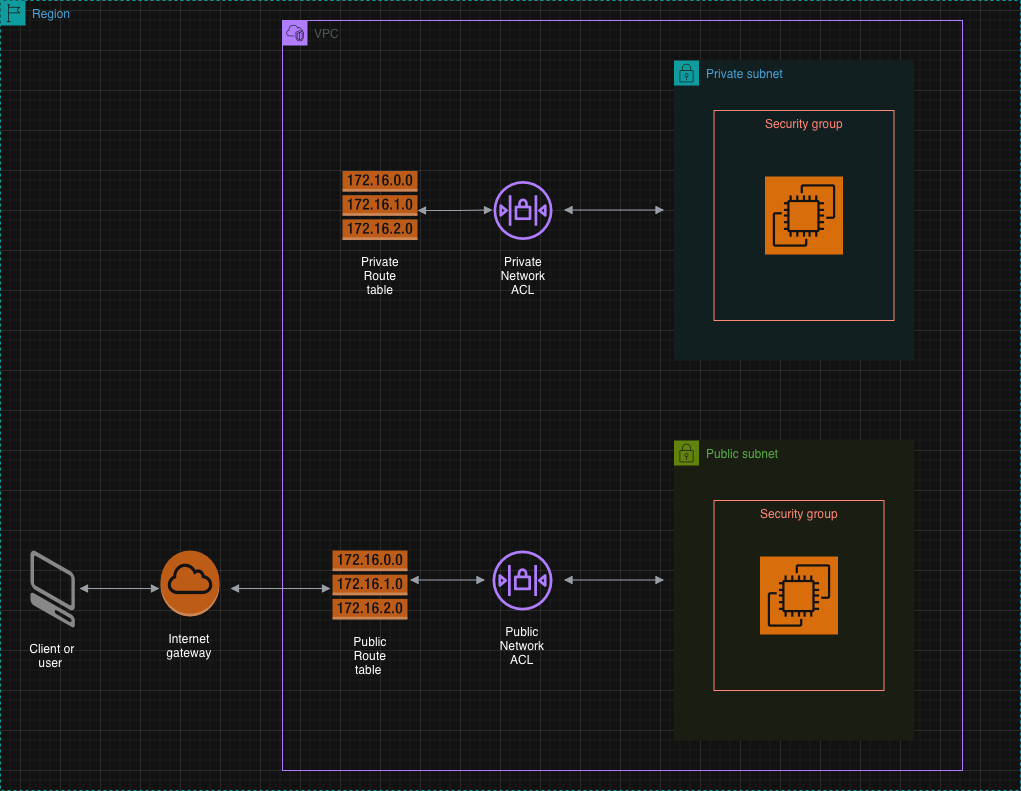

The diagram above was exported from draw.io. Its source (the exported page's mxGraphModel, read from the mxfile embedded in the PNG):
<mxGraphModel dx="2305" dy="815" grid="1" gridSize="10" guides="1" tooltips="1" connect="1" arrows="1" fold="1" page="1" pageScale="1" pageWidth="850" pageHeight="1100" math="0" shadow="0">
  <root>
    <mxCell id="0" />
    <mxCell id="1" parent="0" />
    <mxCell id="xKy9mxSYaXgbKk8Z2GF3-2" parent="1" style="points=[[0,0],[0.25,0],[0.5,0],[0.75,0],[1,0],[1,0.25],[1,0.5],[1,0.75],[1,1],[0.75,1],[0.5,1],[0.25,1],[0,1],[0,0.75],[0,0.5],[0,0.25]];outlineConnect=0;gradientColor=none;html=1;whiteSpace=wrap;fontSize=12;fontStyle=0;container=1;pointerEvents=0;collapsible=0;recursiveResize=0;shape=mxgraph.aws4.group;grIcon=mxgraph.aws4.group_region;strokeColor=#00A4A6;fillColor=none;verticalAlign=top;align=left;spacingLeft=30;fontColor=#147EBA;dashed=1;" value="Region" vertex="1">
      <mxGeometry height="790" width="1020" x="-740" y="30" as="geometry" />
    </mxCell>
    <mxCell id="xKy9mxSYaXgbKk8Z2GF3-3" parent="xKy9mxSYaXgbKk8Z2GF3-2" style="points=[[0,0],[0.25,0],[0.5,0],[0.75,0],[1,0],[1,0.25],[1,0.5],[1,0.75],[1,1],[0.75,1],[0.5,1],[0.25,1],[0,1],[0,0.75],[0,0.5],[0,0.25]];outlineConnect=0;gradientColor=none;html=1;whiteSpace=wrap;fontSize=12;fontStyle=0;container=1;pointerEvents=0;collapsible=0;recursiveResize=0;shape=mxgraph.aws4.group;grIcon=mxgraph.aws4.group_vpc2;strokeColor=#8C4FFF;fillColor=none;verticalAlign=top;align=left;spacingLeft=30;fontColor=#AAB7B8;dashed=0;" value="VPC" vertex="1">
      <mxGeometry height="750" width="680" x="282" y="20" as="geometry" />
    </mxCell>
    <mxCell id="xKy9mxSYaXgbKk8Z2GF3-4" parent="xKy9mxSYaXgbKk8Z2GF3-3" style="points=[[0,0],[0.25,0],[0.5,0],[0.75,0],[1,0],[1,0.25],[1,0.5],[1,0.75],[1,1],[0.75,1],[0.5,1],[0.25,1],[0,1],[0,0.75],[0,0.5],[0,0.25]];outlineConnect=0;gradientColor=none;html=1;whiteSpace=wrap;fontSize=12;fontStyle=0;container=1;pointerEvents=0;collapsible=0;recursiveResize=0;shape=mxgraph.aws4.group;grIcon=mxgraph.aws4.group_security_group;grStroke=0;strokeColor=#00A4A6;fillColor=#E6F6F7;verticalAlign=top;align=left;spacingLeft=30;fontColor=#147EBA;dashed=0;" value="Private subnet" vertex="1">
      <mxGeometry height="300" width="240" x="391.5" y="40" as="geometry" />
    </mxCell>
    <mxCell id="xKy9mxSYaXgbKk8Z2GF3-7" parent="xKy9mxSYaXgbKk8Z2GF3-4" style="fillColor=none;strokeColor=#DD3522;verticalAlign=top;fontStyle=0;fontColor=#DD3522;whiteSpace=wrap;html=1;" value="Security group" vertex="1">
      <mxGeometry height="210" width="180" x="40" y="50" as="geometry" />
    </mxCell>
    <mxCell id="xKy9mxSYaXgbKk8Z2GF3-8" parent="xKy9mxSYaXgbKk8Z2GF3-4" style="sketch=0;points=[[0,0,0],[0.25,0,0],[0.5,0,0],[0.75,0,0],[1,0,0],[0,1,0],[0.25,1,0],[0.5,1,0],[0.75,1,0],[1,1,0],[0,0.25,0],[0,0.5,0],[0,0.75,0],[1,0.25,0],[1,0.5,0],[1,0.75,0]];outlineConnect=0;fontColor=#232F3E;fillColor=#ED7100;strokeColor=#ffffff;dashed=0;verticalLabelPosition=bottom;verticalAlign=top;align=center;html=1;fontSize=12;fontStyle=0;aspect=fixed;shape=mxgraph.aws4.resourceIcon;resIcon=mxgraph.aws4.ec2;" value="" vertex="1">
      <mxGeometry height="78" width="78" x="91" y="116" as="geometry" />
    </mxCell>
    <mxCell id="xKy9mxSYaXgbKk8Z2GF3-5" parent="xKy9mxSYaXgbKk8Z2GF3-3" style="points=[[0,0],[0.25,0],[0.5,0],[0.75,0],[1,0],[1,0.25],[1,0.5],[1,0.75],[1,1],[0.75,1],[0.5,1],[0.25,1],[0,1],[0,0.75],[0,0.5],[0,0.25]];outlineConnect=0;gradientColor=none;html=1;whiteSpace=wrap;fontSize=12;fontStyle=0;container=1;pointerEvents=0;collapsible=0;recursiveResize=0;shape=mxgraph.aws4.group;grIcon=mxgraph.aws4.group_security_group;grStroke=0;strokeColor=#7AA116;fillColor=#F2F6E8;verticalAlign=top;align=left;spacingLeft=30;fontColor=#248814;dashed=0;" value="Public subnet" vertex="1">
      <mxGeometry height="300" width="240" x="391.5" y="420" as="geometry" />
    </mxCell>
    <mxCell id="xKy9mxSYaXgbKk8Z2GF3-11" parent="xKy9mxSYaXgbKk8Z2GF3-5" style="fillColor=none;strokeColor=#DD3522;verticalAlign=top;fontStyle=0;fontColor=#DD3522;whiteSpace=wrap;html=1;" value="Security group" vertex="1">
      <mxGeometry height="190" width="170" x="40" y="60" as="geometry" />
    </mxCell>
    <mxCell id="xKy9mxSYaXgbKk8Z2GF3-12" parent="xKy9mxSYaXgbKk8Z2GF3-5" style="sketch=0;points=[[0,0,0],[0.25,0,0],[0.5,0,0],[0.75,0,0],[1,0,0],[0,1,0],[0.25,1,0],[0.5,1,0],[0.75,1,0],[1,1,0],[0,0.25,0],[0,0.5,0],[0,0.75,0],[1,0.25,0],[1,0.5,0],[1,0.75,0]];outlineConnect=0;fontColor=#232F3E;fillColor=#ED7100;strokeColor=#ffffff;dashed=0;verticalLabelPosition=bottom;verticalAlign=top;align=center;html=1;fontSize=12;fontStyle=0;aspect=fixed;shape=mxgraph.aws4.resourceIcon;resIcon=mxgraph.aws4.ec2;" value="" vertex="1">
      <mxGeometry height="78" width="78" x="86" y="116" as="geometry" />
    </mxCell>
    <mxCell id="xKy9mxSYaXgbKk8Z2GF3-15" parent="xKy9mxSYaXgbKk8Z2GF3-3" style="sketch=0;outlineConnect=0;fontColor=#232F3E;gradientColor=none;fillColor=#8C4FFF;strokeColor=none;dashed=0;verticalLabelPosition=bottom;verticalAlign=top;align=center;html=1;fontSize=12;fontStyle=0;aspect=fixed;pointerEvents=1;shape=mxgraph.aws4.network_access_control_list;" value="" vertex="1">
      <mxGeometry height="59" width="59" x="211" y="160.5" as="geometry" />
    </mxCell>
    <mxCell id="xKy9mxSYaXgbKk8Z2GF3-16" parent="xKy9mxSYaXgbKk8Z2GF3-3" style="sketch=0;outlineConnect=0;fontColor=#232F3E;gradientColor=none;fillColor=#8C4FFF;strokeColor=none;dashed=0;verticalLabelPosition=bottom;verticalAlign=top;align=center;html=1;fontSize=12;fontStyle=0;aspect=fixed;pointerEvents=1;shape=mxgraph.aws4.network_access_control_list;" value="" vertex="1">
      <mxGeometry height="60" width="60" x="210" y="530" as="geometry" />
    </mxCell>
    <mxCell id="xKy9mxSYaXgbKk8Z2GF3-18" edge="1" parent="xKy9mxSYaXgbKk8Z2GF3-3" style="edgeStyle=orthogonalEdgeStyle;html=1;endArrow=block;elbow=vertical;startArrow=block;startFill=1;endFill=1;strokeColor=#545B64;rounded=0;" value="">
      <mxGeometry relative="1" width="100" as="geometry">
        <mxPoint x="281.5" y="189.5" as="sourcePoint" />
        <mxPoint x="381.5" y="189.5" as="targetPoint" />
      </mxGeometry>
    </mxCell>
    <mxCell id="xKy9mxSYaXgbKk8Z2GF3-19" edge="1" parent="xKy9mxSYaXgbKk8Z2GF3-3" style="edgeStyle=orthogonalEdgeStyle;html=1;endArrow=block;elbow=vertical;startArrow=block;startFill=1;endFill=1;strokeColor=#545B64;rounded=0;" value="">
      <mxGeometry relative="1" width="100" as="geometry">
        <mxPoint x="281.5" y="559.5" as="sourcePoint" />
        <mxPoint x="381.5" y="559.5" as="targetPoint" />
      </mxGeometry>
    </mxCell>
    <mxCell id="xKy9mxSYaXgbKk8Z2GF3-21" parent="xKy9mxSYaXgbKk8Z2GF3-3" style="outlineConnect=0;dashed=0;verticalLabelPosition=bottom;verticalAlign=top;align=center;html=1;shape=mxgraph.aws3.route_table;fillColor=#F58536;gradientColor=none;" value="" vertex="1">
      <mxGeometry height="69" width="75" x="60" y="150.5" as="geometry" />
    </mxCell>
    <mxCell id="xKy9mxSYaXgbKk8Z2GF3-22" parent="xKy9mxSYaXgbKk8Z2GF3-3" style="outlineConnect=0;dashed=0;verticalLabelPosition=bottom;verticalAlign=top;align=center;html=1;shape=mxgraph.aws3.route_table;fillColor=#F58536;gradientColor=none;" value="" vertex="1">
      <mxGeometry height="69" width="75" x="50" y="530" as="geometry" />
    </mxCell>
    <mxCell id="xKy9mxSYaXgbKk8Z2GF3-23" parent="xKy9mxSYaXgbKk8Z2GF3-3" style="text;html=1;whiteSpace=wrap;strokeColor=none;fillColor=none;align=center;verticalAlign=middle;rounded=0;" value="Private Route table" vertex="1">
      <mxGeometry height="30" width="60" x="67.5" y="240" as="geometry" />
    </mxCell>
    <mxCell id="xKy9mxSYaXgbKk8Z2GF3-24" parent="xKy9mxSYaXgbKk8Z2GF3-3" style="text;html=1;whiteSpace=wrap;strokeColor=none;fillColor=none;align=center;verticalAlign=middle;rounded=0;" value="Public Route table&amp;nbsp;" vertex="1">
      <mxGeometry height="30" width="60" x="57.5" y="620" as="geometry" />
    </mxCell>
    <mxCell id="xKy9mxSYaXgbKk8Z2GF3-29" edge="1" parent="xKy9mxSYaXgbKk8Z2GF3-3" style="edgeStyle=orthogonalEdgeStyle;html=1;endArrow=block;elbow=vertical;startArrow=block;startFill=1;endFill=1;strokeColor=#545B64;rounded=0;" value="">
      <mxGeometry relative="1" width="100" as="geometry">
        <mxPoint x="135" y="190" as="sourcePoint" />
        <mxPoint x="210" y="189.5" as="targetPoint" />
      </mxGeometry>
    </mxCell>
    <mxCell id="xKy9mxSYaXgbKk8Z2GF3-31" edge="1" parent="xKy9mxSYaXgbKk8Z2GF3-3" style="edgeStyle=orthogonalEdgeStyle;html=1;endArrow=block;elbow=vertical;startArrow=block;startFill=1;endFill=1;strokeColor=#545B64;rounded=0;" value="">
      <mxGeometry relative="1" width="100" as="geometry">
        <mxPoint x="127.5" y="559.5" as="sourcePoint" />
        <mxPoint x="202.5" y="559.5" as="targetPoint" />
      </mxGeometry>
    </mxCell>
    <mxCell id="xKy9mxSYaXgbKk8Z2GF3-40" parent="xKy9mxSYaXgbKk8Z2GF3-3" style="text;html=1;whiteSpace=wrap;strokeColor=none;fillColor=none;align=center;verticalAlign=middle;rounded=0;" value="Private Network ACL" vertex="1">
      <mxGeometry height="30" width="60" x="211" y="240" as="geometry" />
    </mxCell>
    <mxCell id="xKy9mxSYaXgbKk8Z2GF3-41" parent="xKy9mxSYaXgbKk8Z2GF3-3" style="text;html=1;whiteSpace=wrap;strokeColor=none;fillColor=none;align=center;verticalAlign=middle;rounded=0;" value="Public Network ACL" vertex="1">
      <mxGeometry height="30" width="60" x="210" y="610" as="geometry" />
    </mxCell>
    <mxCell id="xKy9mxSYaXgbKk8Z2GF3-32" parent="xKy9mxSYaXgbKk8Z2GF3-2" style="outlineConnect=0;dashed=0;verticalLabelPosition=bottom;verticalAlign=top;align=center;html=1;shape=mxgraph.aws3.internet_gateway;fillColor=#F58534;gradientColor=none;" value="" vertex="1">
      <mxGeometry height="66" width="59" x="160" y="550" as="geometry" />
    </mxCell>
    <mxCell id="xKy9mxSYaXgbKk8Z2GF3-34" parent="xKy9mxSYaXgbKk8Z2GF3-2" style="verticalLabelPosition=bottom;html=1;verticalAlign=top;strokeWidth=1;align=center;outlineConnect=0;dashed=0;outlineConnect=0;shape=mxgraph.aws3d.client;aspect=fixed;strokeColor=none;fillColor=#777777;" value="" vertex="1">
      <mxGeometry height="77" width="44.42" x="30" y="550" as="geometry" />
    </mxCell>
    <mxCell id="xKy9mxSYaXgbKk8Z2GF3-35" parent="xKy9mxSYaXgbKk8Z2GF3-2" style="text;html=1;whiteSpace=wrap;strokeColor=none;fillColor=none;align=center;verticalAlign=middle;rounded=0;" value="Internet gateway" vertex="1">
      <mxGeometry height="30" width="60" x="159" y="630" as="geometry" />
    </mxCell>
    <mxCell id="xKy9mxSYaXgbKk8Z2GF3-36" parent="xKy9mxSYaXgbKk8Z2GF3-2" style="text;html=1;whiteSpace=wrap;strokeColor=none;fillColor=none;align=center;verticalAlign=middle;rounded=0;" value="Client or user&amp;nbsp;" vertex="1">
      <mxGeometry height="30" width="60" x="22.210000000000036" y="640" as="geometry" />
    </mxCell>
    <mxCell id="xKy9mxSYaXgbKk8Z2GF3-38" edge="1" parent="xKy9mxSYaXgbKk8Z2GF3-2" style="edgeStyle=orthogonalEdgeStyle;html=1;endArrow=block;elbow=vertical;startArrow=block;startFill=1;endFill=1;strokeColor=#545B64;rounded=0;" value="">
      <mxGeometry relative="1" width="100" as="geometry">
        <mxPoint x="79" y="588" as="sourcePoint" />
        <mxPoint x="159" y="588" as="targetPoint" />
      </mxGeometry>
    </mxCell>
    <mxCell id="xKy9mxSYaXgbKk8Z2GF3-39" edge="1" parent="xKy9mxSYaXgbKk8Z2GF3-2" style="edgeStyle=orthogonalEdgeStyle;html=1;endArrow=block;elbow=vertical;startArrow=block;startFill=1;endFill=1;strokeColor=#545B64;rounded=0;" value="">
      <mxGeometry relative="1" width="100" as="geometry">
        <mxPoint x="230" y="588" as="sourcePoint" />
        <mxPoint x="330" y="588" as="targetPoint" />
      </mxGeometry>
    </mxCell>
  </root>
</mxGraphModel>